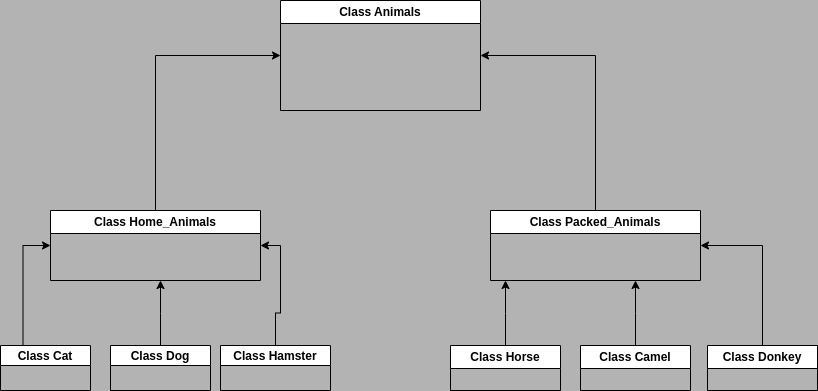

The diagram above was exported from draw.io. Its source (the exported page's mxGraphModel, read from the mxfile embedded in the PNG):
<mxGraphModel dx="1386" dy="1911" grid="0" gridSize="10" guides="1" tooltips="1" connect="1" arrows="1" fold="1" page="1" pageScale="1" pageWidth="827" pageHeight="1169" background="#B3B3B3" math="0" shadow="0">
  <root>
    <mxCell id="0" />
    <mxCell id="1" parent="0" />
    <mxCell id="edYdyF_CuAsprerowmU5-1" value="Class Animals&lt;br&gt;" style="swimlane;whiteSpace=wrap;html=1;" vertex="1" parent="1">
      <mxGeometry x="290" y="-730" width="200" height="110" as="geometry" />
    </mxCell>
    <mxCell id="edYdyF_CuAsprerowmU5-26" style="edgeStyle=orthogonalEdgeStyle;rounded=0;orthogonalLoop=1;jettySize=auto;html=1;exitX=0.5;exitY=0;exitDx=0;exitDy=0;entryX=0;entryY=0.5;entryDx=0;entryDy=0;" edge="1" parent="1" source="edYdyF_CuAsprerowmU5-4" target="edYdyF_CuAsprerowmU5-1">
      <mxGeometry relative="1" as="geometry" />
    </mxCell>
    <mxCell id="edYdyF_CuAsprerowmU5-4" value="Class Home_Animals&lt;br&gt;" style="swimlane;whiteSpace=wrap;html=1;" vertex="1" parent="1">
      <mxGeometry x="60" y="-520" width="210" height="70" as="geometry" />
    </mxCell>
    <mxCell id="edYdyF_CuAsprerowmU5-27" style="edgeStyle=orthogonalEdgeStyle;rounded=0;orthogonalLoop=1;jettySize=auto;html=1;exitX=0.5;exitY=0;exitDx=0;exitDy=0;entryX=1;entryY=0.5;entryDx=0;entryDy=0;" edge="1" parent="1" source="edYdyF_CuAsprerowmU5-5" target="edYdyF_CuAsprerowmU5-1">
      <mxGeometry relative="1" as="geometry" />
    </mxCell>
    <mxCell id="edYdyF_CuAsprerowmU5-5" value="Class Packed_Animals&lt;br&gt;" style="swimlane;whiteSpace=wrap;html=1;" vertex="1" parent="1">
      <mxGeometry x="500" y="-520" width="210" height="70" as="geometry" />
    </mxCell>
    <mxCell id="edYdyF_CuAsprerowmU5-23" style="edgeStyle=orthogonalEdgeStyle;rounded=0;orthogonalLoop=1;jettySize=auto;html=1;exitX=0.25;exitY=0;exitDx=0;exitDy=0;entryX=0;entryY=0.5;entryDx=0;entryDy=0;" edge="1" parent="1" source="edYdyF_CuAsprerowmU5-7" target="edYdyF_CuAsprerowmU5-4">
      <mxGeometry relative="1" as="geometry" />
    </mxCell>
    <mxCell id="edYdyF_CuAsprerowmU5-7" value="Class Cat" style="swimlane;startSize=20;" vertex="1" parent="1">
      <mxGeometry x="10" y="-385" width="90" height="45" as="geometry" />
    </mxCell>
    <mxCell id="edYdyF_CuAsprerowmU5-24" style="edgeStyle=orthogonalEdgeStyle;rounded=0;orthogonalLoop=1;jettySize=auto;html=1;exitX=0.5;exitY=0;exitDx=0;exitDy=0;" edge="1" parent="1" source="edYdyF_CuAsprerowmU5-8">
      <mxGeometry relative="1" as="geometry">
        <mxPoint x="170" y="-450" as="targetPoint" />
      </mxGeometry>
    </mxCell>
    <mxCell id="edYdyF_CuAsprerowmU5-8" value="Class Dog" style="swimlane;startSize=20;" vertex="1" parent="1">
      <mxGeometry x="120" y="-385" width="100" height="45" as="geometry">
        <mxRectangle x="310" y="-350" width="50" height="40" as="alternateBounds" />
      </mxGeometry>
    </mxCell>
    <mxCell id="edYdyF_CuAsprerowmU5-25" style="edgeStyle=orthogonalEdgeStyle;rounded=0;orthogonalLoop=1;jettySize=auto;html=1;exitX=0.5;exitY=0;exitDx=0;exitDy=0;entryX=1;entryY=0.5;entryDx=0;entryDy=0;" edge="1" parent="1" source="edYdyF_CuAsprerowmU5-10" target="edYdyF_CuAsprerowmU5-4">
      <mxGeometry relative="1" as="geometry" />
    </mxCell>
    <mxCell id="edYdyF_CuAsprerowmU5-10" value="&#10;Class Hamster&#10;" style="swimlane;startSize=20;" vertex="1" parent="1">
      <mxGeometry x="230" y="-385" width="110" height="45" as="geometry" />
    </mxCell>
    <mxCell id="edYdyF_CuAsprerowmU5-22" style="edgeStyle=orthogonalEdgeStyle;rounded=0;orthogonalLoop=1;jettySize=auto;html=1;exitX=0.5;exitY=0;exitDx=0;exitDy=0;" edge="1" parent="1" source="edYdyF_CuAsprerowmU5-11">
      <mxGeometry relative="1" as="geometry">
        <mxPoint x="515" y="-450" as="targetPoint" />
      </mxGeometry>
    </mxCell>
    <mxCell id="edYdyF_CuAsprerowmU5-11" value="Class Horse&lt;br&gt;" style="swimlane;whiteSpace=wrap;html=1;" vertex="1" parent="1">
      <mxGeometry x="460" y="-385" width="110" height="45" as="geometry" />
    </mxCell>
    <mxCell id="edYdyF_CuAsprerowmU5-21" style="edgeStyle=orthogonalEdgeStyle;rounded=0;orthogonalLoop=1;jettySize=auto;html=1;exitX=0.5;exitY=0;exitDx=0;exitDy=0;" edge="1" parent="1" source="edYdyF_CuAsprerowmU5-12">
      <mxGeometry relative="1" as="geometry">
        <mxPoint x="645" y="-450" as="targetPoint" />
      </mxGeometry>
    </mxCell>
    <mxCell id="edYdyF_CuAsprerowmU5-12" value="Class Camel" style="swimlane;whiteSpace=wrap;html=1;" vertex="1" parent="1">
      <mxGeometry x="590" y="-385" width="110" height="45" as="geometry" />
    </mxCell>
    <mxCell id="edYdyF_CuAsprerowmU5-20" style="edgeStyle=orthogonalEdgeStyle;rounded=0;orthogonalLoop=1;jettySize=auto;html=1;exitX=0.5;exitY=0;exitDx=0;exitDy=0;entryX=1;entryY=0.5;entryDx=0;entryDy=0;" edge="1" parent="1" source="edYdyF_CuAsprerowmU5-13" target="edYdyF_CuAsprerowmU5-5">
      <mxGeometry relative="1" as="geometry" />
    </mxCell>
    <mxCell id="edYdyF_CuAsprerowmU5-13" value="Class Donkey" style="swimlane;whiteSpace=wrap;html=1;" vertex="1" parent="1">
      <mxGeometry x="717" y="-385" width="110" height="45" as="geometry" />
    </mxCell>
  </root>
</mxGraphModel>